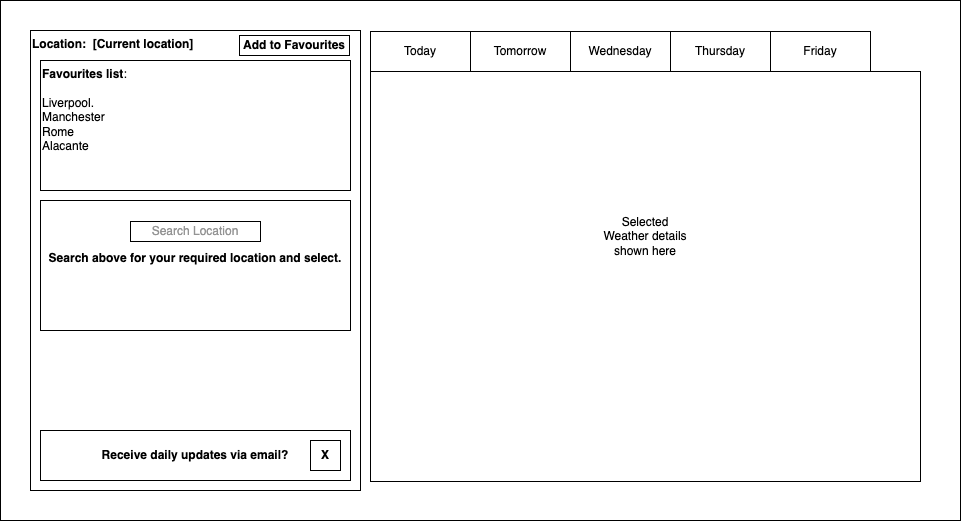

The diagram above was exported from draw.io. Its source (the exported page's mxGraphModel, read from the mxfile embedded in the PNG):
<mxGraphModel dx="1434" dy="974" grid="1" gridSize="10" guides="1" tooltips="1" connect="1" arrows="1" fold="1" page="1" pageScale="1" pageWidth="827" pageHeight="1169" math="0" shadow="0">
  <root>
    <mxCell id="0" />
    <mxCell id="1" parent="0" />
    <mxCell id="o0suCwHafssWyqJ0neBt-2" value="" style="rounded=0;whiteSpace=wrap;html=1;" vertex="1" parent="1">
      <mxGeometry x="10" y="20" width="960" height="520" as="geometry" />
    </mxCell>
    <mxCell id="o0suCwHafssWyqJ0neBt-10" value="" style="rounded=0;whiteSpace=wrap;html=1;" vertex="1" parent="1">
      <mxGeometry x="380" y="91" width="550" height="410" as="geometry" />
    </mxCell>
    <mxCell id="o0suCwHafssWyqJ0neBt-3" value="&lt;b&gt;Location:&amp;nbsp; [Current location]&lt;/b&gt;" style="rounded=0;whiteSpace=wrap;html=1;align=left;verticalAlign=top;" vertex="1" parent="1">
      <mxGeometry x="40" y="50" width="330" height="460" as="geometry" />
    </mxCell>
    <mxCell id="o0suCwHafssWyqJ0neBt-4" value="&lt;b&gt;Favourites&lt;/b&gt; &lt;b&gt;list&lt;/b&gt;:&lt;br&gt;&lt;br&gt;Liverpool.&amp;nbsp; &amp;nbsp; &amp;nbsp; &amp;nbsp; &amp;nbsp; &amp;nbsp; &amp;nbsp; &amp;nbsp; &amp;nbsp; &amp;nbsp; &amp;nbsp; &amp;nbsp; &amp;nbsp;&lt;br&gt;Manchester&amp;nbsp; &amp;nbsp; &amp;nbsp; &amp;nbsp; &amp;nbsp; &amp;nbsp; &amp;nbsp; &amp;nbsp; &amp;nbsp; &amp;nbsp; &amp;nbsp;&amp;nbsp;&lt;br&gt;Rome&amp;nbsp; &amp;nbsp; &amp;nbsp; &amp;nbsp; &amp;nbsp; &amp;nbsp; &amp;nbsp; &amp;nbsp; &amp;nbsp; &amp;nbsp; &amp;nbsp; &amp;nbsp; &amp;nbsp; &amp;nbsp; &amp;nbsp; &amp;nbsp;&lt;br&gt;Alacante&amp;nbsp; &amp;nbsp; &amp;nbsp; &amp;nbsp; &amp;nbsp; &amp;nbsp; &amp;nbsp; &amp;nbsp; &amp;nbsp; &amp;nbsp; &amp;nbsp; &amp;nbsp; &amp;nbsp; &amp;nbsp;" style="rounded=0;whiteSpace=wrap;html=1;align=left;verticalAlign=top;" vertex="1" parent="1">
      <mxGeometry x="50" y="80" width="310" height="130" as="geometry" />
    </mxCell>
    <mxCell id="o0suCwHafssWyqJ0neBt-6" value="&lt;b&gt;&lt;br&gt;&lt;br&gt;Search above for your required location and select.&lt;br&gt;&lt;br&gt;&lt;br&gt;&lt;br&gt;&lt;/b&gt;" style="rounded=0;whiteSpace=wrap;html=1;" vertex="1" parent="1">
      <mxGeometry x="50" y="220" width="310" height="130" as="geometry" />
    </mxCell>
    <mxCell id="o0suCwHafssWyqJ0neBt-8" value="&lt;font color=&quot;#949494&quot;&gt;Search Location&lt;/font&gt;" style="rounded=0;whiteSpace=wrap;html=1;" vertex="1" parent="1">
      <mxGeometry x="140" y="241" width="130" height="20" as="geometry" />
    </mxCell>
    <mxCell id="o0suCwHafssWyqJ0neBt-9" value="Selected Weather details shown here" style="text;strokeColor=none;align=center;fillColor=none;html=1;verticalAlign=middle;whiteSpace=wrap;rounded=0;" vertex="1" parent="1">
      <mxGeometry x="610" y="241" width="90" height="30" as="geometry" />
    </mxCell>
    <mxCell id="o0suCwHafssWyqJ0neBt-11" value="&lt;b&gt;Add to Favourites&lt;/b&gt;" style="rounded=0;whiteSpace=wrap;html=1;" vertex="1" parent="1">
      <mxGeometry x="249" y="55" width="110" height="20" as="geometry" />
    </mxCell>
    <mxCell id="o0suCwHafssWyqJ0neBt-19" value="Today" style="whiteSpace=wrap;html=1;align=center;" vertex="1" parent="1">
      <mxGeometry x="380" y="51" width="100" height="40" as="geometry" />
    </mxCell>
    <mxCell id="o0suCwHafssWyqJ0neBt-20" value="Tomorrow" style="whiteSpace=wrap;html=1;align=center;" vertex="1" parent="1">
      <mxGeometry x="480" y="51" width="100" height="40" as="geometry" />
    </mxCell>
    <mxCell id="o0suCwHafssWyqJ0neBt-21" value="Wednesday" style="whiteSpace=wrap;html=1;align=center;" vertex="1" parent="1">
      <mxGeometry x="580" y="51" width="100" height="40" as="geometry" />
    </mxCell>
    <mxCell id="o0suCwHafssWyqJ0neBt-22" value="Thursday" style="whiteSpace=wrap;html=1;align=center;" vertex="1" parent="1">
      <mxGeometry x="680" y="51" width="100" height="40" as="geometry" />
    </mxCell>
    <mxCell id="o0suCwHafssWyqJ0neBt-23" value="Friday" style="whiteSpace=wrap;html=1;align=center;" vertex="1" parent="1">
      <mxGeometry x="780" y="51" width="100" height="40" as="geometry" />
    </mxCell>
    <mxCell id="o0suCwHafssWyqJ0neBt-24" value="&lt;b&gt;Receive daily updates via email?&lt;br&gt;&lt;/b&gt;" style="rounded=0;whiteSpace=wrap;html=1;" vertex="1" parent="1">
      <mxGeometry x="50" y="450" width="310" height="50" as="geometry" />
    </mxCell>
    <mxCell id="o0suCwHafssWyqJ0neBt-25" value="&lt;b&gt;X&lt;/b&gt;" style="whiteSpace=wrap;html=1;aspect=fixed;" vertex="1" parent="1">
      <mxGeometry x="320" y="460" width="30" height="30" as="geometry" />
    </mxCell>
  </root>
</mxGraphModel>